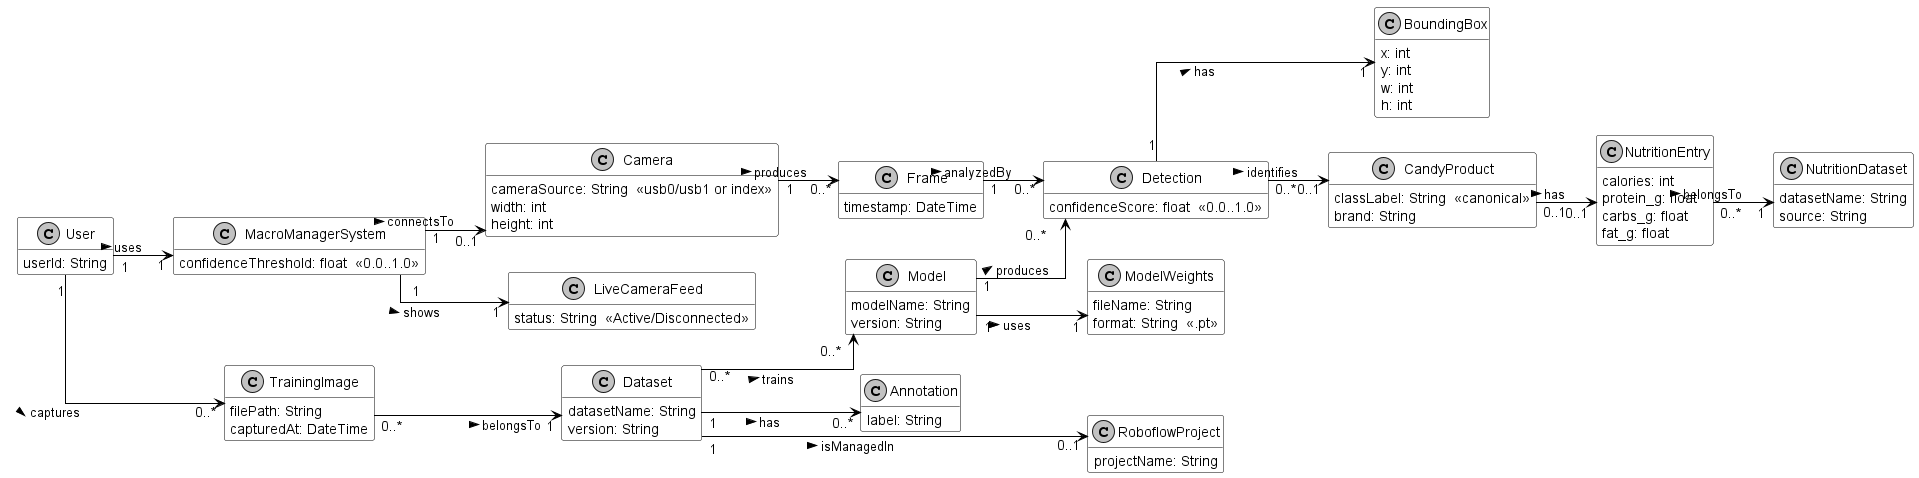

The diagram above was rendered by PlantUML. Its source (embedded in the PNG):
@startuml MacroManagerDomainModel
left to right direction
skinparam monochrome true
skinparam shadowing false
skinparam linetype ortho
skinparam classBackgroundColor white
skinparam classBorderColor black
skinparam ArrowColor black
hide methods
hide stereotypes

class User {
  userId: String
}

class MacroManagerSystem {
  confidenceThreshold: float  <<0.0..1.0>>
}

class Camera {
  cameraSource: String  <<usb0/usb1 or index>>
  width: int
  height: int
}

class LiveCameraFeed {
  status: String  <<Active/Disconnected>>
}

class Frame {
  timestamp: DateTime
}

class Model {
  modelName: String
  version: String
}

class ModelWeights {
  fileName: String
  format: String  <<.pt>>
}

class Detection {
  confidenceScore: float  <<0.0..1.0>>
}

class BoundingBox {
  x: int
  y: int
  w: int
  h: int
}

class CandyProduct {
  classLabel: String  <<canonical>>
  brand: String
}

class NutritionEntry {
  calories: int
  protein_g: float
  carbs_g: float
  fat_g: float
}

class NutritionDataset {
  datasetName: String
  source: String
}

class TrainingImage {
  filePath: String
  capturedAt: DateTime
}

class Dataset {
  datasetName: String
  version: String
}

class Annotation {
  label: String
}

class RoboflowProject {
  projectName: String
}

' keep a clean top-row flow similar to Gavin's layout
User -[hidden]-> MacroManagerSystem
MacroManagerSystem -[hidden]-> Camera
Camera -[hidden]-> Frame
Frame -[hidden]-> Detection
Detection -[hidden]-> CandyProduct
CandyProduct -[hidden]-> NutritionEntry
NutritionEntry -[hidden]-> NutritionDataset

TrainingImage -[hidden]-> Dataset
Dataset -[hidden]-> Annotation
Annotation -[hidden]-> RoboflowProject
Model -[hidden]-> ModelWeights

User "1" --> "1" MacroManagerSystem : uses >
MacroManagerSystem "1" --> "0..1" Camera : connectsTo >
MacroManagerSystem "1" --> "1" LiveCameraFeed : shows >

Camera "1" --> "0..*" Frame : produces >
Model "1" --> "0..*" Detection : produces >
Model "1" --> "1" ModelWeights : uses >
Frame "1" --> "0..*" Detection : analyzedBy >

Detection "1" --> "1" BoundingBox : has >
Detection "0..*" --> "0..1" CandyProduct : identifies >
CandyProduct "0..1" --> "0..1" NutritionEntry : has >
NutritionEntry "0..*" --> "1" NutritionDataset : belongsTo >

User "1" --> "0..*" TrainingImage : captures >
TrainingImage "0..*" --> "1" Dataset : belongsTo >
Dataset "1" --> "0..*" Annotation : has >
Dataset "1" --> "0..1" RoboflowProject : isManagedIn >
Dataset "0..*" --> "0..*" Model : trains >
@enduml